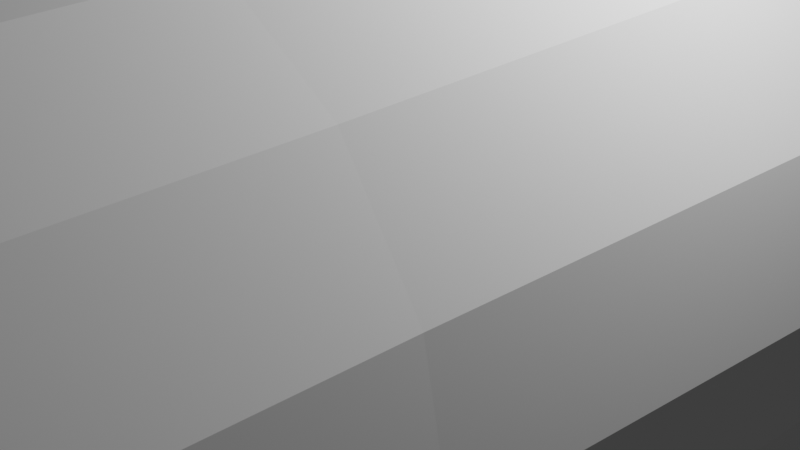 # Source: Ship_Placeholder.blend  (saved by Blender 3.6.11; exported with 4.5.12 LTS)
import bpy
from mathutils import Matrix  # noqa: F401  (used for matrix-valued properties, if any)

bpy.ops.wm.read_factory_settings(use_empty=True)
scene = bpy.context.scene
scene.name = 'Scene'

# ---- collections
col_collection = bpy.data.collections.new('Collection'); scene.collection.children.link(col_collection)

# ---- world
world_world = bpy.data.worlds.new('World'); scene.world = world_world
world_world.use_nodes = True; world_world.node_tree.nodes.clear()
_N = world_world.node_tree.nodes; _L = world_world.node_tree.links
n0 = _N.new('ShaderNodeOutputWorld'); n0.name = 'World Output'; n0.location = (300, 300)
n1 = _N.new('ShaderNodeBackground'); n1.name = 'Background'; n1.location = (10, 300)
n1.inputs[0].default_value = (0.05088, 0.05088, 0.05088, 1.0)
_L.new(n1.outputs[0], n0.inputs[0])
n0.is_active_output = True
world_world.color = (0.05088, 0.05088, 0.05088)
world_world.use_sun_shadow = False
world_world.sun_shadow_jitter_overblur = 0.0

# ---- cameras
cam_camera = bpy.data.cameras.new('Camera')
cam_camera.clip_end = 100.0
cam_camera.ortho_scale = 7.314

# ---- lights
light_light = bpy.data.lights.new('Light', 'POINT')
light_light.transmission_factor = 0.0
light_light.energy = 1000.0
light_light.shadow_soft_size = 0.1
light_light.shadow_maximum_resolution = 0.006
light_light.use_absolute_resolution = True

# ---- meshes
me_cylinder = bpy.data.meshes.new('Cylinder')
me_cylinder.from_pydata([(3.022e-09, 20.0, 3.321), (1.001e-08, -20.0, 1.6), (1.271, 20.0, 3.068), (0.6123, -20.0, 1.478), (2.348, 20.0, 2.348), (1.131, -20.0, 1.131), (3.068, 20.0, 1.271), (1.478, -20.0, 0.6123), (3.321, 20.0, 7.648e-08), (1.6, -20.0, -6.301e-08), (3.068, 20.0, -1.271), (1.478, -20.0, -0.6123), (2.348, 20.0, -2.348), (1.131, -20.0, -1.131), (1.271, 20.0, -3.068), (0.6123, -20.0, -1.478), (3.022e-09, 20.0, -3.321), (1.001e-08, -20.0, -1.6), (-1.271, 20.0, -3.068), (-0.6123, -20.0, -1.478), (-2.348, 20.0, -2.348), (-1.131, -20.0, -1.131), (-3.068, 20.0, -1.271), (-1.478, -20.0, -0.6123), (-3.321, 20.0, 7.648e-08), (-1.6, -20.0, -6.301e-08), (-3.068, 20.0, 1.271), (-1.478, -20.0, 0.6123), (-2.348, 20.0, 2.348), (-1.131, -20.0, 1.131), (-1.271, 20.0, 3.068), (-0.6123, -20.0, 1.478), (4.0, 6.0, 0.0), (13.0, 6.0, 0.0), (4.0, 14.0, 0.0), (13.0, 14.0, 0.0), (-4.0, 6.0, 0.0), (-13.0, 6.0, 0.0), (-4.0, 14.0, 0.0), (-13.0, 14.0, 0.0), (3.02e-07, 6.0, -4.0), (9.815e-07, 6.0, -13.0), (3.02e-07, 14.0, -4.0), (9.815e-07, 14.0, -13.0), (-3.02e-07, 6.0, 4.0), (-9.815e-07, 6.0, 13.0), (-3.02e-07, 14.0, 4.0), (-9.815e-07, 14.0, 13.0), (7.451e-09, 14.29, 4.0), (7.451e-09, 8.571, 4.0), (7.451e-09, 2.857, 4.0), (7.11e-09, -2.857, 3.52), (5.109e-09, -8.571, 3.2), (1.107e-09, -14.29, 2.56), (0.9797, -14.29, 2.365), (1.225, -8.571, 2.956), (1.347, -2.857, 3.252), (1.531, 2.857, 3.696), (1.531, 8.571, 3.696), (1.531, 14.29, 3.696), (1.81, -14.29, 1.81), (2.263, -8.571, 2.263), (2.489, -2.857, 2.489), (2.828, 2.857, 2.828), (2.828, 8.571, 2.828), (2.828, 14.29, 2.828), (2.365, -14.29, 0.9797), (2.956, -8.571, 1.225), (3.252, -2.857, 1.347), (3.696, 2.857, 1.531), (3.696, 8.571, 1.531), (3.696, 14.29, 1.531), (2.56, -14.29, -1.439e-08), (3.2, -8.571, 8.089e-09), (3.52, -2.857, 1.784e-08), (4.0, 2.857, 3.725e-08), (4.0, 8.571, 3.725e-08), (4.0, 14.29, 3.725e-08), (2.365, -14.29, -0.9797), (2.956, -8.571, -1.225), (3.252, -2.857, -1.347), (3.696, 2.857, -1.531), (3.696, 8.571, -1.531), (3.696, 14.29, -1.531), (1.81, -14.29, -1.81), (2.263, -8.571, -2.263), (2.489, -2.857, -2.489), (2.828, 2.857, -2.828), (2.828, 8.571, -2.828), (2.828, 14.29, -2.828), (0.9797, -14.29, -2.365), (1.225, -8.571, -2.956), (1.347, -2.857, -3.252), (1.531, 2.857, -3.696), (1.531, 8.571, -3.696), (1.531, 14.29, -3.696), (1.107e-09, -14.29, -2.56), (5.109e-09, -8.571, -3.2), (7.11e-09, -2.857, -3.52), (7.451e-09, 2.857, -4.0), (7.451e-09, 8.571, -4.0), (7.451e-09, 14.29, -4.0), (-0.9797, -14.29, -2.365), (-1.225, -8.571, -2.956), (-1.347, -2.857, -3.252), (-1.531, 2.857, -3.696), (-1.531, 8.571, -3.696), (-1.531, 14.29, -3.696), (-1.81, -14.29, -1.81), (-2.263, -8.571, -2.263), (-2.489, -2.857, -2.489), (-2.828, 2.857, -2.828), (-2.828, 8.571, -2.828), (-2.828, 14.29, -2.828), (-2.365, -14.29, -0.9797), (-2.956, -8.571, -1.225), (-3.252, -2.857, -1.347), (-3.696, 2.857, -1.531), (-3.696, 8.571, -1.531), (-3.696, 14.29, -1.531), (-2.56, -14.29, -1.439e-08), (-3.2, -8.571, 8.089e-09), (-3.52, -2.857, 1.784e-08), (-4.0, 2.857, 3.725e-08), (-4.0, 8.571, 3.725e-08), (-4.0, 14.29, 3.725e-08), (-2.365, -14.29, 0.9797), (-2.956, -8.571, 1.225), (-3.252, -2.857, 1.347), (-3.696, 2.857, 1.531), (-3.696, 8.571, 1.531), (-3.696, 14.29, 1.531), (-1.81, -14.29, 1.81), (-2.263, -8.571, 2.263), (-2.489, -2.857, 2.489), (-2.828, 2.857, 2.828), (-2.828, 8.571, 2.828), (-2.828, 14.29, 2.828), (-0.9797, -14.29, 2.365), (-1.225, -8.571, 2.956), (-1.347, -2.857, 3.252), (-1.531, 2.857, 3.696), (-1.531, 8.571, 3.696), (-1.531, 14.29, 3.696), (0.8389, -20.0, 0.8), (0.9184, -20.0, -3.07e-07), (0.8389, -20.0, -0.8), (0.0, -20.0, 0.8659), (5.96e-08, -20.0, -1.49e-07), (2.98e-08, -20.0, -0.8659), (-0.8389, -20.0, 0.8), (-0.9184, -20.0, -2.546e-07), (-0.8389, -20.0, -0.8), (1.853, 20.08, -1.811), (2.57, 20.08, 1.781e-07), (1.853, 20.08, 1.811), (7.828e-08, 20.08, -2.508), (8.508e-09, 20.08, 2.508), (-1.853, 20.08, -1.811), (-2.57, 20.08, 3.16e-07), (-1.853, 20.08, 1.811), (1.431, 20.14, -1.377), (1.725, 20.15, 1.964e-07), (1.431, 20.14, 1.377), (-4.41e-08, 20.15, -1.652), (-3.801e-08, 20.19, 5.918e-08), (-2.558e-08, 20.15, 1.652), (-1.431, 20.14, -1.377), (-1.725, 20.15, 2.554e-07), (-1.431, 20.14, 1.377), (-0.8425, 20.19, 1.572e-07), (-1.072, 20.08, 2.423), (-1.072, 20.08, -2.423), (-0.8037, 20.15, -1.578), (-0.8037, 20.15, 1.578), (-3.215e-08, 20.19, 0.7979), (-2.482, 20.08, 1.046), (2.482, 20.08, 1.046), (1.646, 20.15, 0.7715), (-1.646, 20.15, 0.7715), (-0.7976, 20.18, 0.7579), (0.8037, 20.15, 1.578), (0.7976, 20.18, 0.7579), (0.8425, 20.19, 1.221e-07), (1.072, 20.08, 2.423), (0.8037, 20.15, -1.578), (1.072, 20.08, -2.423), (-0.7976, 20.18, -0.7579), (1.646, 20.15, -0.7715), (-1.646, 20.15, -0.7715), (2.482, 20.08, -1.046), (0.7976, 20.18, -0.7579), (-2.482, 20.08, -1.046), (-4.332e-08, 20.19, -0.7979), (1.299, 21.93, -2.1), (0.783, 20.03, -2.1), (1.2, 21.93, -2.597), (0.7234, 20.03, -2.4), (0.9185, 21.93, -3.019), (0.5537, 20.03, -2.654), (0.4971, 21.93, -3.3), (0.2996, 20.03, -2.823), (2.105e-07, 21.93, -3.399), (1.7e-07, 20.03, -2.883), (-0.4971, 21.93, -3.3), (-0.2996, 20.03, -2.823), (-0.9185, 21.93, -3.019), (-0.5537, 20.03, -2.654), (-1.2, 21.93, -2.597), (-0.7234, 20.03, -2.4), (-1.299, 21.93, -2.1), (-0.783, 20.03, -2.1), (-1.2, 21.93, -1.603), (-0.7234, 20.03, -1.8), (-0.9185, 21.93, -1.181), (-0.5537, 20.03, -1.546), (-0.4971, 21.93, -0.8999), (-0.2996, 20.03, -1.377), (1.439e-08, 21.93, -0.801), (5.18e-08, 20.03, -1.317), (0.4971, 21.93, -0.8999), (0.2996, 20.03, -1.377), (0.9185, 21.93, -1.181), (0.5537, 20.03, -1.546), (1.2, 21.93, -1.603), (0.7234, 20.03, -1.8), (1.35, 21.93, -2.1), (1.247, 21.93, -2.617), (0.9546, 21.93, -3.055), (0.5166, 21.93, -3.347), (2.128e-07, 21.93, -3.45), (-0.5166, 21.93, -3.347), (-0.9546, 21.93, -3.055), (-1.247, 21.93, -2.617), (-1.35, 21.93, -2.1), (-1.247, 21.93, -1.583), (-0.9546, 21.93, -1.145), (-0.5166, 21.93, -0.8528), (8.99e-09, 21.93, -0.75), (0.5166, 21.93, -0.8528), (0.9546, 21.93, -1.145), (1.247, 21.93, -1.583), (0.8674, 20.43, -2.1), (0.8014, 20.43, -2.432), (0.6133, 20.43, -2.713), (0.3319, 20.43, -2.901), (2.106e-07, 20.43, -2.967), (-0.3319, 20.43, -2.901), (-0.6133, 20.43, -2.713), (-0.8014, 20.43, -2.432), (-0.8674, 20.43, -2.1), (-0.8014, 20.43, -1.768), (-0.6133, 20.43, -1.487), (-0.3319, 20.43, -1.299), (7.962e-08, 20.43, -1.233), (0.3319, 20.43, -1.299), (0.6133, 20.43, -1.487), (0.8014, 20.43, -1.768), (1.299, 21.93, 2.1), (0.783, 20.03, 2.1), (1.2, 21.93, 2.597), (0.7234, 20.03, 2.4), (0.9185, 21.93, 3.019), (0.5537, 20.03, 2.654), (0.4971, 21.93, 3.3), (0.2996, 20.03, 2.823), (-3.027e-07, 21.93, 3.399), (-2.653e-07, 20.03, 2.883), (-0.4971, 21.93, 3.3), (-0.2996, 20.03, 2.823), (-0.9185, 21.93, 3.019), (-0.5537, 20.03, 2.654), (-1.2, 21.93, 2.597), (-0.7234, 20.03, 2.4), (-1.299, 21.93, 2.1), (-0.783, 20.03, 2.1), (-1.2, 21.93, 1.603), (-0.7234, 20.03, 1.8), (-0.9185, 21.93, 1.181), (-0.5537, 20.03, 1.546), (-0.4971, 21.93, 0.8999), (-0.2996, 20.03, 1.377), (-1.066e-07, 21.93, 0.801), (-1.471e-07, 20.03, 1.317), (0.4971, 21.93, 0.8999), (0.2996, 20.03, 1.377), (0.9185, 21.93, 1.181), (0.5537, 20.03, 1.546), (1.2, 21.93, 1.603), (0.7234, 20.03, 1.8), (1.35, 21.93, 2.1), (1.247, 21.93, 2.617), (0.9546, 21.93, 3.055), (0.5166, 21.93, 3.347), (-3.081e-07, 21.93, 3.45), (-0.5166, 21.93, 3.347), (-0.9546, 21.93, 3.055), (-1.247, 21.93, 2.617), (-1.35, 21.93, 2.1), (-1.247, 21.93, 1.583), (-0.9546, 21.93, 1.145), (-0.5166, 21.93, 0.8528), (-1.043e-07, 21.93, 0.75), (0.5166, 21.93, 0.8528), (0.9546, 21.93, 1.145), (1.247, 21.93, 1.583), (0.8674, 20.43, 2.1), (0.8014, 20.43, 2.432), (0.6133, 20.43, 2.713), (0.3319, 20.43, 2.901), (-2.375e-07, 20.43, 2.967), (-0.3319, 20.43, 2.901), (-0.6133, 20.43, 2.713), (-0.8014, 20.43, 2.432), (-0.8674, 20.43, 2.1), (-0.8014, 20.43, 1.768), (-0.6133, 20.43, 1.487), (-0.3319, 20.43, 1.299), (-1.065e-07, 20.43, 1.233), (0.3319, 20.43, 1.299), (0.6133, 20.43, 1.487), (0.8014, 20.43, 1.768), (2.1, 21.93, 1.299), (2.1, 20.03, 0.783), (2.597, 21.93, 1.2), (2.4, 20.03, 0.7234), (3.019, 21.93, 0.9185), (2.654, 20.03, 0.5537), (3.3, 21.93, 0.4971), (2.823, 20.03, 0.2996), (3.399, 21.93, -9.875e-09), (2.883, 20.03, -1.142e-08), (3.3, 21.93, -0.4971), (2.823, 20.03, -0.2996), (3.019, 21.93, -0.9185), (2.654, 20.03, -0.5537), (2.597, 21.93, -1.2), (2.4, 20.03, -0.7234), (2.1, 21.93, -1.299), (2.1, 20.03, -0.783), (1.603, 21.93, -1.2), (1.8, 20.03, -0.7234), (1.181, 21.93, -0.9185), (1.546, 20.03, -0.5537), (0.8999, 21.93, -0.4971), (1.377, 20.03, -0.2996), (0.801, 21.93, -9.875e-09), (1.317, 20.03, -1.142e-08), (0.8999, 21.93, 0.4971), (1.377, 20.03, 0.2996), (1.181, 21.93, 0.9185), (1.546, 20.03, 0.5537), (1.603, 21.93, 1.2), (1.8, 20.03, 0.7234), (2.1, 21.93, 1.35), (2.617, 21.93, 1.247), (3.055, 21.93, 0.9546), (3.347, 21.93, 0.5166), (3.45, 21.93, -1.142e-08), (3.347, 21.93, -0.5166), (3.055, 21.93, -0.9546), (2.617, 21.93, -1.247), (2.1, 21.93, -1.35), (1.583, 21.93, -1.247), (1.145, 21.93, -0.9546), (0.8528, 21.93, -0.5166), (0.75, 21.93, -1.142e-08), (0.8528, 21.93, 0.5166), (1.145, 21.93, 0.9546), (1.583, 21.93, 1.247), (2.1, 20.43, 0.8674), (2.432, 20.43, 0.8014), (2.713, 20.43, 0.6133), (2.901, 20.43, 0.3319), (2.967, 20.43, 1.569e-08), (2.901, 20.43, -0.3319), (2.713, 20.43, -0.6133), (2.432, 20.43, -0.8014), (2.1, 20.43, -0.8674), (1.768, 20.43, -0.8014), (1.487, 20.43, -0.6133), (1.299, 20.43, -0.3319), (1.233, 20.43, 1.569e-08), (1.299, 20.43, 0.3319), (1.487, 20.43, 0.6133), (1.768, 20.43, 0.8014), (-2.1, 21.93, 1.299), (-2.1, 20.03, 0.783), (-2.597, 21.93, 1.2), (-2.4, 20.03, 0.7234), (-3.019, 21.93, 0.9185), (-2.654, 20.03, 0.5537), (-3.3, 21.93, 0.4971), (-2.823, 20.03, 0.2996), (-3.399, 21.93, -9.875e-09), (-2.883, 20.03, -1.142e-08), (-3.3, 21.93, -0.4971), (-2.823, 20.03, -0.2996), (-3.019, 21.93, -0.9185), (-2.654, 20.03, -0.5537), (-2.597, 21.93, -1.2), (-2.4, 20.03, -0.7234), (-2.1, 21.93, -1.299), (-2.1, 20.03, -0.783), (-1.603, 21.93, -1.2), (-1.8, 20.03, -0.7234), (-1.181, 21.93, -0.9185), (-1.546, 20.03, -0.5537), (-0.8999, 21.93, -0.4971), (-1.377, 20.03, -0.2996), (-0.801, 21.93, -9.875e-09), (-1.317, 20.03, -1.142e-08), (-0.8999, 21.93, 0.4971), (-1.377, 20.03, 0.2996), (-1.181, 21.93, 0.9185), (-1.546, 20.03, 0.5537), (-1.603, 21.93, 1.2), (-1.8, 20.03, 0.7234), (-2.1, 21.93, 1.35), (-2.617, 21.93, 1.247), (-3.055, 21.93, 0.9546), (-3.347, 21.93, 0.5166), (-3.45, 21.93, -1.142e-08), (-3.347, 21.93, -0.5166), (-3.055, 21.93, -0.9546), (-2.617, 21.93, -1.247), (-2.1, 21.93, -1.35), (-1.583, 21.93, -1.247), (-1.145, 21.93, -0.9546), (-0.8528, 21.93, -0.5166), (-0.75, 21.93, -1.142e-08), (-0.8528, 21.93, 0.5166), (-1.145, 21.93, 0.9546), (-1.583, 21.93, 1.247), (-2.1, 20.43, 0.8674), (-2.432, 20.43, 0.8014), (-2.713, 20.43, 0.6133), (-2.901, 20.43, 0.3319), (-2.967, 20.43, 1.569e-08), (-2.901, 20.43, -0.3319), (-2.713, 20.43, -0.6133), (-2.432, 20.43, -0.8014), (-2.1, 20.43, -0.8674), (-1.768, 20.43, -0.8014), (-1.487, 20.43, -0.6133), (-1.299, 20.43, -0.3319), (-1.233, 20.43, 1.569e-08), (-1.299, 20.43, 0.3319), (-1.487, 20.43, 0.6133), (-1.768, 20.43, 0.8014), (-2.555, 20.43, -0.4337), (-2.598, 20.43, -1.351e-08), (-2.555, 20.42, 0.4337), (-2.1, 20.43, -0.4694), (-2.1, 20.43, -1.49e-08), (-2.1, 20.42, 0.4694), (-1.645, 20.43, -0.4337), (-1.602, 20.43, 1.971e-08), (-1.645, 20.43, 0.4337), (2.555, 20.43, -0.4337), (2.598, 20.43, -1.351e-08), (2.555, 20.42, 0.4337), (2.1, 20.43, -0.4694), (2.1, 20.43, -1.49e-08), (2.1, 20.42, 0.4694), (1.645, 20.43, -0.4337), (1.602, 20.43, 1.971e-08), (1.645, 20.43, 0.4337), (-0.4337, 20.43, -2.555), (3.731e-07, 20.42, -2.598), (0.4337, 20.43, -2.555), (-0.4694, 20.43, -2.1), (2.98e-07, 20.42, -2.1), (0.4694, 20.43, -2.1), (-0.4337, 20.43, -1.645), (2.6e-07, 20.43, -1.602), (0.4337, 20.43, -1.645), (-0.4337, 20.43, 2.555), (-1.188e-07, 20.43, 2.598), (0.4337, 20.43, 2.555), (-0.4694, 20.43, 2.1), (-1.341e-07, 20.43, 2.1), (0.4694, 20.43, 2.1), (-0.4337, 20.43, 1.645), (2.07e-08, 20.43, 1.602), (0.4337, 20.43, 1.645)], [], [(53, 1, 3, 54), (54, 3, 5, 60), (60, 5, 7, 66), (66, 7, 9, 72), (72, 9, 11, 78), (78, 11, 13, 84), (84, 13, 15, 90), (90, 15, 17, 96), (96, 17, 19, 102), (102, 19, 21, 108), (108, 21, 23, 114), (114, 23, 25, 120), (120, 25, 27, 126), (126, 27, 29, 132), (5, 3, 144, 7), (132, 29, 31, 138), (138, 31, 1, 53), (32, 33, 35, 34), (36, 38, 39, 37), (40, 41, 43, 42), (44, 46, 47, 45), (30, 143, 48, 0), (143, 142, 49, 48), (142, 141, 50, 49), (141, 140, 51, 50), (140, 139, 52, 51), (139, 138, 53, 52), (28, 137, 143, 30), (137, 136, 142, 143), (136, 135, 141, 142), (135, 134, 140, 141), (134, 133, 139, 140), (133, 132, 138, 139), (26, 131, 137, 28), (131, 130, 136, 137), (130, 129, 135, 136), (129, 128, 134, 135), (128, 127, 133, 134), (127, 126, 132, 133), (24, 125, 131, 26), (125, 124, 130, 131), (124, 123, 129, 130), (123, 122, 128, 129), (122, 121, 127, 128), (121, 120, 126, 127), (22, 119, 125, 24), (119, 118, 124, 125), (118, 117, 123, 124), (117, 116, 122, 123), (116, 115, 121, 122), (115, 114, 120, 121), (20, 113, 119, 22), (113, 112, 118, 119), (112, 111, 117, 118), (111, 110, 116, 117), (110, 109, 115, 116), (109, 108, 114, 115), (18, 107, 113, 20), (107, 106, 112, 113), (106, 105, 111, 112), (105, 104, 110, 111), (104, 103, 109, 110), (103, 102, 108, 109), (16, 101, 107, 18), (101, 100, 106, 107), (100, 99, 105, 106), (99, 98, 104, 105), (98, 97, 103, 104), (97, 96, 102, 103), (14, 95, 101, 16), (95, 94, 100, 101), (94, 93, 99, 100), (93, 92, 98, 99), (92, 91, 97, 98), (91, 90, 96, 97), (12, 89, 95, 14), (89, 88, 94, 95), (88, 87, 93, 94), (87, 86, 92, 93), (86, 85, 91, 92), (85, 84, 90, 91), (10, 83, 89, 12), (83, 82, 88, 89), (82, 81, 87, 88), (81, 80, 86, 87), (80, 79, 85, 86), (79, 78, 84, 85), (8, 77, 83, 10), (77, 76, 82, 83), (76, 75, 81, 82), (75, 74, 80, 81), (74, 73, 79, 80), (73, 72, 78, 79), (6, 71, 77, 8), (71, 70, 76, 77), (70, 69, 75, 76), (69, 68, 74, 75), (68, 67, 73, 74), (67, 66, 72, 73), (4, 65, 71, 6), (65, 64, 70, 71), (64, 63, 69, 70), (63, 62, 68, 69), (62, 61, 67, 68), (61, 60, 66, 67), (2, 59, 65, 4), (59, 58, 64, 65), (58, 57, 63, 64), (57, 56, 62, 63), (56, 55, 61, 62), (55, 54, 60, 61), (0, 48, 59, 2), (48, 49, 58, 59), (49, 50, 57, 58), (50, 51, 56, 57), (51, 52, 55, 56), (52, 53, 54, 55), (3, 1, 147, 144), (1, 31, 150, 147), (31, 29, 27, 150), (7, 144, 145, 9), (144, 147, 148, 145), (147, 150, 151, 148), (150, 27, 25, 151), (9, 145, 146, 11), (145, 148, 149, 146), (148, 151, 152, 149), (151, 25, 23, 152), (11, 146, 15, 13), (146, 149, 17, 15), (149, 152, 19, 17), (152, 23, 21, 19), (12, 153, 190, 10), (16, 18, 172, 156), (158, 20, 22, 192), (156, 172, 173, 164), (154, 190, 188, 162), (26, 28, 160, 176), (172, 18, 20, 158), (159, 176, 179, 168), (158, 192, 189, 167), (4, 6, 177, 155), (28, 30, 171, 160), (157, 171, 30, 0), (161, 185, 191, 188), (164, 173, 187, 193), (162, 183, 182, 178), (165, 170, 180, 175), (155, 177, 178, 163), (153, 186, 185, 161), (160, 171, 174, 169), (157, 184, 181, 166), (14, 16, 156, 186), (174, 171, 157, 166), (174, 180, 179, 169), (173, 172, 158, 167), (170, 187, 189, 168), (2, 4, 155, 184), (179, 180, 170, 168), (178, 177, 154, 162), (177, 6, 8, 154), (179, 176, 160, 169), (178, 182, 181, 163), (175, 180, 174, 166), (176, 159, 24, 26), (186, 153, 12, 14), (185, 186, 156, 164), (181, 182, 175, 166), (182, 183, 165, 175), (184, 157, 0, 2), (183, 191, 193, 165), (181, 184, 155, 163), (193, 187, 170, 165), (10, 190, 154, 8), (189, 187, 173, 167), (188, 190, 153, 161), (189, 192, 159, 168), (193, 191, 185, 164), (188, 191, 183, 162), (192, 22, 24, 159), (226, 195, 197, 227), (227, 197, 199, 228), (228, 199, 201, 229), (229, 201, 203, 230), (230, 203, 205, 231), (231, 205, 207, 232), (232, 207, 209, 233), (233, 209, 211, 234), (234, 211, 213, 235), (235, 213, 215, 236), (236, 215, 217, 237), (237, 217, 219, 238), (238, 219, 221, 239), (239, 221, 223, 240), (240, 223, 225, 241), (241, 225, 195, 226), (202, 204, 247, 246), (196, 194, 226, 227), (198, 196, 227, 228), (200, 198, 228, 229), (202, 200, 229, 230), (204, 202, 230, 231), (206, 204, 231, 232), (208, 206, 232, 233), (210, 208, 233, 234), (212, 210, 234, 235), (214, 212, 235, 236), (216, 214, 236, 237), (218, 216, 237, 238), (220, 218, 238, 239), (222, 220, 239, 240), (224, 222, 240, 241), (194, 224, 241, 226), (218, 220, 255, 254), (204, 206, 248, 247), (220, 222, 256, 255), (206, 208, 249, 248), (222, 224, 257, 256), (208, 210, 250, 249), (194, 196, 243, 242), (224, 194, 242, 257), (210, 212, 251, 250), (196, 198, 244, 243), (212, 214, 252, 251), (198, 200, 245, 244), (214, 216, 253, 252), (200, 202, 246, 245), (216, 218, 254, 253), (290, 291, 261, 259), (291, 292, 263, 261), (292, 293, 265, 263), (293, 294, 267, 265), (294, 295, 269, 267), (295, 296, 271, 269), (296, 297, 273, 271), (297, 298, 275, 273), (298, 299, 277, 275), (299, 300, 279, 277), (300, 301, 281, 279), (301, 302, 283, 281), (302, 303, 285, 283), (303, 304, 287, 285), (304, 305, 289, 287), (305, 290, 259, 289), (266, 310, 311, 268), (260, 291, 290, 258), (262, 292, 291, 260), (264, 293, 292, 262), (266, 294, 293, 264), (268, 295, 294, 266), (270, 296, 295, 268), (272, 297, 296, 270), (274, 298, 297, 272), (276, 299, 298, 274), (278, 300, 299, 276), (280, 301, 300, 278), (282, 302, 301, 280), (284, 303, 302, 282), (286, 304, 303, 284), (288, 305, 304, 286), (258, 290, 305, 288), (282, 318, 319, 284), (268, 311, 312, 270), (284, 319, 320, 286), (270, 312, 313, 272), (286, 320, 321, 288), (272, 313, 314, 274), (258, 306, 307, 260), (288, 321, 306, 258), (274, 314, 315, 276), (260, 307, 308, 262), (276, 315, 316, 278), (262, 308, 309, 264), (278, 316, 317, 280), (264, 309, 310, 266), (280, 317, 318, 282), (354, 323, 325, 355), (355, 325, 327, 356), (356, 327, 329, 357), (357, 329, 331, 358), (358, 331, 333, 359), (359, 333, 335, 360), (360, 335, 337, 361), (361, 337, 339, 362), (362, 339, 341, 363), (363, 341, 343, 364), (364, 343, 345, 365), (365, 345, 347, 366), (366, 347, 349, 367), (367, 349, 351, 368), (368, 351, 353, 369), (369, 353, 323, 354), (346, 348, 383, 382), (324, 322, 354, 355), (326, 324, 355, 356), (328, 326, 356, 357), (330, 328, 357, 358), (332, 330, 358, 359), (334, 332, 359, 360), (336, 334, 360, 361), (338, 336, 361, 362), (340, 338, 362, 363), (342, 340, 363, 364), (344, 342, 364, 365), (346, 344, 365, 366), (348, 346, 366, 367), (350, 348, 367, 368), (352, 350, 368, 369), (322, 352, 369, 354), (332, 334, 376, 375), (348, 350, 384, 383), (334, 336, 377, 376), (350, 352, 385, 384), (336, 338, 378, 377), (322, 324, 371, 370), (352, 322, 370, 385), (338, 340, 379, 378), (324, 326, 372, 371), (340, 342, 380, 379), (326, 328, 373, 372), (342, 344, 381, 380), (328, 330, 374, 373), (344, 346, 382, 381), (330, 332, 375, 374), (418, 419, 389, 387), (419, 420, 391, 389), (420, 421, 393, 391), (421, 422, 395, 393), (422, 423, 397, 395), (423, 424, 399, 397), (424, 425, 401, 399), (425, 426, 403, 401), (426, 427, 405, 403), (427, 428, 407, 405), (428, 429, 409, 407), (429, 430, 411, 409), (430, 431, 413, 411), (431, 432, 415, 413), (432, 433, 417, 415), (433, 418, 387, 417), (410, 446, 447, 412), (388, 419, 418, 386), (390, 420, 419, 388), (392, 421, 420, 390), (394, 422, 421, 392), (396, 423, 422, 394), (398, 424, 423, 396), (400, 425, 424, 398), (402, 426, 425, 400), (404, 427, 426, 402), (406, 428, 427, 404), (408, 429, 428, 406), (410, 430, 429, 408), (412, 431, 430, 410), (414, 432, 431, 412), (416, 433, 432, 414), (386, 418, 433, 416), (396, 439, 440, 398), (412, 447, 448, 414), (398, 440, 441, 400), (414, 448, 449, 416), (400, 441, 442, 402), (386, 434, 435, 388), (416, 449, 434, 386), (402, 442, 443, 404), (388, 435, 436, 390), (404, 443, 444, 406), (390, 436, 437, 392), (406, 444, 445, 408), (392, 437, 438, 394), (408, 445, 446, 410), (394, 438, 439, 396), (439, 450, 441, 440), (450, 453, 442, 441), (453, 456, 443, 442), (456, 445, 444, 443), (438, 451, 450, 439), (451, 454, 453, 450), (454, 457, 456, 453), (457, 446, 445, 456), (437, 452, 451, 438), (452, 455, 454, 451), (455, 458, 457, 454), (458, 447, 446, 457), (436, 435, 452, 437), (435, 434, 455, 452), (434, 449, 458, 455), (449, 448, 447, 458), (376, 377, 459, 375), (377, 378, 462, 459), (378, 379, 465, 462), (379, 380, 381, 465), (375, 459, 460, 374), (459, 462, 463, 460), (462, 465, 466, 463), (465, 381, 382, 466), (374, 460, 461, 373), (460, 463, 464, 461), (463, 466, 467, 464), (466, 382, 383, 467), (373, 461, 371, 372), (461, 464, 370, 371), (464, 467, 385, 370), (467, 383, 384, 385), (248, 249, 468, 247), (249, 250, 471, 468), (250, 251, 474, 471), (251, 252, 253, 474), (247, 468, 469, 246), (468, 471, 472, 469), (471, 474, 475, 472), (474, 253, 254, 475), (246, 469, 470, 245), (469, 472, 473, 470), (472, 475, 476, 473), (475, 254, 255, 476), (245, 470, 243, 244), (470, 473, 242, 243), (473, 476, 257, 242), (476, 255, 256, 257), (311, 477, 313, 312), (477, 480, 314, 313), (480, 483, 315, 314), (483, 317, 316, 315), (310, 478, 477, 311), (478, 481, 480, 477), (481, 484, 483, 480), (484, 318, 317, 483), (309, 479, 478, 310), (479, 482, 481, 478), (482, 485, 484, 481), (485, 319, 318, 484), (308, 307, 479, 309), (307, 306, 482, 479), (306, 321, 485, 482), (321, 320, 319, 485)])
_uv = me_cylinder.uv_layers.new(name='UVMap')
_uv.uv.foreach_set('vector', [1.0, 0.9286, 1.0, 1.0, 0.9375, 1.0, 0.9375, 0.9286, 0.9375, 0.9286, 0.9375, 1.0, 0.875, 1.0, 0.875, 0.9286, 0.875, 0.9286, 0.875, 1.0, 0.8125, 1.0, 0.8125, 0.9286, 0.8125, 0.9286, 0.8125, 1.0, 0.75, 1.0, 0.75, 0.9286, 0.75, 0.9286, 0.75, 1.0, 0.6875, 1.0, 0.6875, 0.9286, 0.6875, 0.9286, 0.6875, 1.0, 0.625, 1.0, 0.625, 0.9286, 0.625, 0.9286, 0.625, 1.0, 0.5625, 1.0, 0.5625, 0.9286, 0.5625, 0.9286, 0.5625, 1.0, 0.5, 1.0, 0.5, 0.9286, 0.5, 0.9286, 0.5, 1.0, 0.4375, 1.0, 0.4375, 0.9286, 0.4375, 0.9286, 0.4375, 1.0, 0.375, 1.0, 0.375, 0.9286, 0.375, 0.9286, 0.375, 1.0, 0.3125, 1.0, 0.3125, 0.9286, 0.3125, 0.9286, 0.3125, 1.0, 0.25, 1.0, 0.25, 0.9286, 0.25, 0.9286, 0.25, 1.0, 0.1875, 1.0, 0.1875, 0.9286, 0.1875, 0.9286, 0.1875, 1.0, 0.125, 1.0, 0.125, 0.9286, 0.875, 1.0, 0.9375, 1.0, 0.75, 1.0, 0.8125, 1.0, 0.125, 0.9286, 0.125, 1.0, 0.0625, 1.0, 0.0625, 0.9286, 0.0625, 0.9286, 0.0625, 1.0, 0.0, 1.0, 0.0, 0.9286, 0.0, 0.0, 1.0, 0.0, 1.0, 1.0, 0.0, 1.0, 0.0, 0.0, 0.0, 1.0, 1.0, 1.0, 1.0, 0.0, 0.0, 0.0, 1.0, 0.0, 1.0, 1.0, 0.0, 1.0, 0.0, 0.0, 0.0, 1.0, 1.0, 1.0, 1.0, 0.0, 0.0625, 0.5, 0.0625, 0.5714, 0.0, 0.5714, 0.0, 0.5, 0.0625, 0.5714, 0.0625, 0.6429, 0.0, 0.6429, 0.0, 0.5714, 0.0625, 0.6429, 0.0625, 0.7143, 0.0, 0.7143, 0.0, 0.6429, 0.0625, 0.7143, 0.0625, 0.7857, 0.0, 0.7857, 0.0, 0.7143, 0.0625, 0.7857, 0.0625, 0.8571, 0.0, 0.8571, 0.0, 0.7857, 0.0625, 0.8571, 0.0625, 0.9286, 0.0, 0.9286, 0.0, 0.8571, 0.125, 0.5, 0.125, 0.5714, 0.0625, 0.5714, 0.0625, 0.5, 0.125, 0.5714, 0.125, 0.6429, 0.0625, 0.6429, 0.0625, 0.5714, 0.125, 0.6429, 0.125, 0.7143, 0.0625, 0.7143, 0.0625, 0.6429, 0.125, 0.7143, 0.125, 0.7857, 0.0625, 0.7857, 0.0625, 0.7143, 0.125, 0.7857, 0.125, 0.8571, 0.0625, 0.8571, 0.0625, 0.7857, 0.125, 0.8571, 0.125, 0.9286, 0.0625, 0.9286, 0.0625, 0.8571, 0.1875, 0.5, 0.1875, 0.5714, 0.125, 0.5714, 0.125, 0.5, 0.1875, 0.5714, 0.1875, 0.6429, 0.125, 0.6429, 0.125, 0.5714, 0.1875, 0.6429, 0.1875, 0.7143, 0.125, 0.7143, 0.125, 0.6429, 0.1875, 0.7143, 0.1875, 0.7857, 0.125, 0.7857, 0.125, 0.7143, 0.1875, 0.7857, 0.1875, 0.8571, 0.125, 0.8571, 0.125, 0.7857, 0.1875, 0.8571, 0.1875, 0.9286, 0.125, 0.9286, 0.125, 0.8571, 0.25, 0.5, 0.25, 0.5714, 0.1875, 0.5714, 0.1875, 0.5, 0.25, 0.5714, 0.25, 0.6429, 0.1875, 0.6429, 0.1875, 0.5714, 0.25, 0.6429, 0.25, 0.7143, 0.1875, 0.7143, 0.1875, 0.6429, 0.25, 0.7143, 0.25, 0.7857, 0.1875, 0.7857, 0.1875, 0.7143, 0.25, 0.7857, 0.25, 0.8571, 0.1875, 0.8571, 0.1875, 0.7857, 0.25, 0.8571, 0.25, 0.9286, 0.1875, 0.9286, 0.1875, 0.8571, 0.3125, 0.5, 0.3125, 0.5714, 0.25, 0.5714, 0.25, 0.5, 0.3125, 0.5714, 0.3125, 0.6429, 0.25, 0.6429, 0.25, 0.5714, 0.3125, 0.6429, 0.3125, 0.7143, 0.25, 0.7143, 0.25, 0.6429, 0.3125, 0.7143, 0.3125, 0.7857, 0.25, 0.7857, 0.25, 0.7143, 0.3125, 0.7857, 0.3125, 0.8571, 0.25, 0.8571, 0.25, 0.7857, 0.3125, 0.8571, 0.3125, 0.9286, 0.25, 0.9286, 0.25, 0.8571, 0.375, 0.5, 0.375, 0.5714, 0.3125, 0.5714, 0.3125, 0.5, 0.375, 0.5714, 0.375, 0.6429, 0.3125, 0.6429, 0.3125, 0.5714, 0.375, 0.6429, 0.375, 0.7143, 0.3125, 0.7143, 0.3125, 0.6429, 0.375, 0.7143, 0.375, 0.7857, 0.3125, 0.7857, 0.3125, 0.7143, 0.375, 0.7857, 0.375, 0.8571, 0.3125, 0.8571, 0.3125, 0.7857, 0.375, 0.8571, 0.375, 0.9286, 0.3125, 0.9286, 0.3125, 0.8571, 0.4375, 0.5, 0.4375, 0.5714, 0.375, 0.5714, 0.375, 0.5, 0.4375, 0.5714, 0.4375, 0.6429, 0.375, 0.6429, 0.375, 0.5714, 0.4375, 0.6429, 0.4375, 0.7143, 0.375, 0.7143, 0.375, 0.6429, 0.4375, 0.7143, 0.4375, 0.7857, 0.375, 0.7857, 0.375, 0.7143, 0.4375, 0.7857, 0.4375, 0.8571, 0.375, 0.8571, 0.375, 0.7857, 0.4375, 0.8571, 0.4375, 0.9286, 0.375, 0.9286, 0.375, 0.8571, 0.5, 0.5, 0.5, 0.5714, 0.4375, 0.5714, 0.4375, 0.5, 0.5, 0.5714, 0.5, 0.6429, 0.4375, 0.6429, 0.4375, 0.5714, 0.5, 0.6429, 0.5, 0.7143, 0.4375, 0.7143, 0.4375, 0.6429, 0.5, 0.7143, 0.5, 0.7857, 0.4375, 0.7857, 0.4375, 0.7143, 0.5, 0.7857, 0.5, 0.8571, 0.4375, 0.8571, 0.4375, 0.7857, 0.5, 0.8571, 0.5, 0.9286, 0.4375, 0.9286, 0.4375, 0.8571, 0.5625, 0.5, 0.5625, 0.5714, 0.5, 0.5714, 0.5, 0.5, 0.5625, 0.5714, 0.5625, 0.6429, 0.5, 0.6429, 0.5, 0.5714, 0.5625, 0.6429, 0.5625, 0.7143, 0.5, 0.7143, 0.5, 0.6429, 0.5625, 0.7143, 0.5625, 0.7857, 0.5, 0.7857, 0.5, 0.7143, 0.5625, 0.7857, 0.5625, 0.8571, 0.5, 0.8571, 0.5, 0.7857, 0.5625, 0.8571, 0.5625, 0.9286, 0.5, 0.9286, 0.5, 0.8571, 0.625, 0.5, 0.625, 0.5714, 0.5625, 0.5714, 0.5625, 0.5, 0.625, 0.5714, 0.625, 0.6429, 0.5625, 0.6429, 0.5625, 0.5714, 0.625, 0.6429, 0.625, 0.7143, 0.5625, 0.7143, 0.5625, 0.6429, 0.625, 0.7143, 0.625, 0.7857, 0.5625, 0.7857, 0.5625, 0.7143, 0.625, 0.7857, 0.625, 0.8571, 0.5625, 0.8571, 0.5625, 0.7857, 0.625, 0.8571, 0.625, 0.9286, 0.5625, 0.9286, 0.5625, 0.8571, 0.6875, 0.5, 0.6875, 0.5714, 0.625, 0.5714, 0.625, 0.5, 0.6875, 0.5714, 0.6875, 0.6429, 0.625, 0.6429, 0.625, 0.5714, 0.6875, 0.6429, 0.6875, 0.7143, 0.625, 0.7143, 0.625, 0.6429, 0.6875, 0.7143, 0.6875, 0.7857, 0.625, 0.7857, 0.625, 0.7143, 0.6875, 0.7857, 0.6875, 0.8571, 0.625, 0.8571, 0.625, 0.7857, 0.6875, 0.8571, 0.6875, 0.9286, 0.625, 0.9286, 0.625, 0.8571, 0.75, 0.5, 0.75, 0.5714, 0.6875, 0.5714, 0.6875, 0.5, 0.75, 0.5714, 0.75, 0.6429, 0.6875, 0.6429, 0.6875, 0.5714, 0.75, 0.6429, 0.75, 0.7143, 0.6875, 0.7143, 0.6875, 0.6429, 0.75, 0.7143, 0.75, 0.7857, 0.6875, 0.7857, 0.6875, 0.7143, 0.75, 0.7857, 0.75, 0.8571, 0.6875, 0.8571, 0.6875, 0.7857, 0.75, 0.8571, 0.75, 0.9286, 0.6875, 0.9286, 0.6875, 0.8571, 0.8125, 0.5, 0.8125, 0.5714, 0.75, 0.5714, 0.75, 0.5, 0.8125, 0.5714, 0.8125, 0.6429, 0.75, 0.6429, 0.75, 0.5714, 0.8125, 0.6429, 0.8125, 0.7143, 0.75, 0.7143, 0.75, 0.6429, 0.8125, 0.7143, 0.8125, 0.7857, 0.75, 0.7857, 0.75, 0.7143, 0.8125, 0.7857, 0.8125, 0.8571, 0.75, 0.8571, 0.75, 0.7857, 0.8125, 0.8571, 0.8125, 0.9286, 0.75, 0.9286, 0.75, 0.8571, 0.875, 0.5, 0.875, 0.5714, 0.8125, 0.5714, 0.8125, 0.5, 0.875, 0.5714, 0.875, 0.6429, 0.8125, 0.6429, 0.8125, 0.5714, 0.875, 0.6429, 0.875, 0.7143, 0.8125, 0.7143, 0.8125, 0.6429, 0.875, 0.7143, 0.875, 0.7857, 0.8125, 0.7857, 0.8125, 0.7143, 0.875, 0.7857, 0.875, 0.8571, 0.8125, 0.8571, 0.8125, 0.7857, 0.875, 0.8571, 0.875, 0.9286, 0.8125, 0.9286, 0.8125, 0.8571, 0.9375, 0.5, 0.9375, 0.5714, 0.875, 0.5714, 0.875, 0.5, 0.9375, 0.5714, 0.9375, 0.6429, 0.875, 0.6429, 0.875, 0.5714, 0.9375, 0.6429, 0.9375, 0.7143, 0.875, 0.7143, 0.875, 0.6429, 0.9375, 0.7143, 0.9375, 0.7857, 0.875, 0.7857, 0.875, 0.7143, 0.9375, 0.7857, 0.9375, 0.8571, 0.875, 0.8571, 0.875, 0.7857, 0.9375, 0.8571, 0.9375, 0.9286, 0.875, 0.9286, 0.875, 0.8571, 1.0, 0.5, 1.0, 0.5714, 0.9375, 0.5714, 0.9375, 0.5, 1.0, 0.5714, 1.0, 0.6429, 0.9375, 0.6429, 0.9375, 0.5714, 1.0, 0.6429, 1.0, 0.7143, 0.9375, 0.7143, 0.9375, 0.6429, 1.0, 0.7143, 1.0, 0.7857, 0.9375, 0.7857, 0.9375, 0.7143, 1.0, 0.7857, 1.0, 0.8571, 0.9375, 0.8571, 0.9375, 0.7857, 1.0, 0.8571, 1.0, 0.9286, 0.9375, 0.9286, 0.9375, 0.8571, 0.9375, 1.0, 1.0, 1.0, 0.7143, 1.0, 0.75, 1.0, 0.0, 1.0, 0.0625, 1.0, 0.25, 1.0, 0.2857, 1.0, 0.0625, 1.0, 0.125, 1.0, 0.1875, 1.0, 0.25, 1.0, 0.8125, 1.0, 0.75, 1.0, 0.6786, 1.0, 0.75, 1.0, 0.75, 1.0, 0.7143, 1.0, 0.625, 1.0, 0.6786, 1.0, 0.2857, 1.0, 0.25, 1.0, 0.3214, 1.0, 0.375, 1.0, 0.25, 1.0, 0.1875, 1.0, 0.25, 1.0, 0.3214, 1.0, 0.75, 1.0, 0.6786, 1.0, 0.625, 1.0, 0.6875, 1.0, 0.6786, 1.0, 0.625, 1.0, 0.5714, 1.0, 0.625, 1.0, 0.375, 1.0, 0.3214, 1.0, 0.375, 1.0, 0.4286, 1.0, 0.3214, 1.0, 0.25, 1.0, 0.3125, 1.0, 0.375, 1.0, 0.6875, 1.0, 0.625, 1.0, 0.5625, 1.0, 0.625, 1.0, 0.625, 1.0, 0.5714, 1.0, 0.5, 1.0, 0.5625, 1.0, 0.4286, 1.0, 0.375, 1.0, 0.4375, 1.0, 0.5, 1.0, 0.375, 1.0, 0.3125, 1.0, 0.375, 1.0, 0.4375, 1.0, 0.625, 0.5, 0.6262, 0.5, 0.6635, 0.5, 0.6875, 0.5, 0.5, 0.5, 0.4375, 0.5, 0.4123, 0.5, 0.4508, 0.5, 0.3738, 0.5, 0.375, 0.5, 0.3125, 0.5, 0.3365, 0.5, 0.4508, 0.5, 0.4123, 0.5, 0.4036, 0.5, 0.4325, 0.5, 0.7008, 0.5, 0.6635, 0.5, 0.6539, 0.5, 0.6825, 0.5, 0.1875, 0.5, 0.125, 0.5, 0.1814, 0.5, 0.2403, 0.5, 0.4123, 0.5, 0.4375, 0.5, 0.375, 0.5, 0.3738, 0.5, 0.2992, 0.5, 0.2403, 0.5, 0.2777, 0.5, 0.3175, 0.5, 0.3738, 0.5, 0.3365, 0.5, 0.3461, 0.5, 0.3748, 0.5, 0.875, 0.5, 0.8125, 0.5, 0.7597, 0.5, 0.8186, 0.5, 0.125, 0.5, 0.0625, 0.5, 0.1892, 0.5, 0.1814, 0.5, 0.197, 0.5, 0.1892, 0.5, 0.0625, 0.5, 0.0, 0.5, 0.6252, 0.5, 0.5964, 0.5, 0.625, 0.5, 0.6539, 0.5, 0.4325, 0.5, 0.4036, 0.5, 0.375, 0.5, 0.4018, 0.5, 0.6825, 0.5, 0.6518, 0.5, 0.692, 0.5, 0.7223, 0.5, 0.375, 0.5, 0.3482, 0.5, 0.308, 0.5, 0.3304, 0.5, 0.8186, 0.5, 0.7597, 0.5, 0.7223, 0.5, 0.7622, 0.5, 0.6262, 0.5, 0.5877, 0.5, 0.5964, 0.5, 0.6252, 0.5, 0.1814, 0.5, 0.1892, 0.5, 0.2539, 0.5, 0.2378, 0.5, 0.803, 0.5, 0.8108, 0.5, 0.7461, 0.5, 0.73, 0.5, 0.5625, 0.5, 0.5, 0.5, 0.5492, 0.5, 0.5877, 0.5, 0.2539, 0.5, 0.1892, 0.5, 0.197, 0.5, 0.27, 0.5, 0.2539, 0.5, 0.308, 0.5, 0.2777, 0.5, 0.2378, 0.5, 0.4036, 0.5, 0.4123, 0.5, 0.3738, 0.5, 0.3748, 0.5, 0.3482, 0.5, 0.375, 0.5, 0.3461, 0.5, 0.3175, 0.5, 0.9375, 0.5, 0.875, 0.5, 0.8186, 0.5, 0.8108, 0.5, 0.2777, 0.5, 0.308, 0.5, 0.3482, 0.5, 0.3175, 0.5, 0.7223, 0.5, 0.7597, 0.5, 0.7008, 0.5, 0.6825, 0.5, 0.7597, 0.5, 0.8125, 0.5, 0.75, 0.5, 0.7008, 0.5, 0.2777, 0.5, 0.2403, 0.5, 0.1814, 0.5, 0.2378, 0.5, 0.7223, 0.5, 0.692, 0.5, 0.7461, 0.5, 0.7622, 0.5, 0.3304, 0.5, 0.308, 0.5, 0.2539, 0.5, 0.27, 0.5, 0.2403, 0.5, 0.2992, 0.5, 0.25, 0.5, 0.1875, 0.5, 0.5877, 0.5, 0.6262, 0.5, 0.625, 0.5, 0.5625, 0.5, 0.5964, 0.5, 0.5877, 0.5, 0.5492, 0.5, 0.5675, 0.5, 0.7461, 0.5, 0.692, 0.5, 0.6696, 0.5, 0.73, 0.5, 0.692, 0.5, 0.6518, 0.5, 0.625, 0.5, 0.6696, 0.5, 0.8108, 0.5, 0.803, 0.5, 1.0, 0.5, 0.9375, 0.5, 0.6518, 0.5, 0.625, 0.5, 0.5982, 0.5, 0.625, 0.5, 0.7461, 0.5, 0.8108, 0.5, 0.8186, 0.5, 0.7622, 0.5, 0.4018, 0.5, 0.375, 0.5, 0.3482, 0.5, 0.375, 0.5, 0.6875, 0.5, 0.6635, 0.5, 0.7008, 0.5, 0.75, 0.5, 0.3461, 0.5, 0.375, 0.5, 0.4036, 0.5, 0.3748, 0.5, 0.6539, 0.5, 0.6635, 0.5, 0.6262, 0.5, 0.6252, 0.5, 0.3461, 0.5, 0.3365, 0.5, 0.2992, 0.5, 0.3175, 0.5, 0.5982, 0.5, 0.625, 0.5, 0.5964, 0.5, 0.5675, 0.5, 0.6539, 0.5, 0.625, 0.5, 0.6518, 0.5, 0.6825, 0.5, 0.3365, 0.5, 0.3125, 0.5, 0.25, 0.5, 0.2992, 0.5, 1.0, 0.5, 1.0, 0.85, 0.9375, 0.85, 0.9375, 0.5, 0.9375, 0.5, 0.9375, 0.85, 0.875, 0.85, 0.875, 0.5, 0.875, 0.5, 0.875, 0.85, 0.8125, 0.85, 0.8125, 0.5, 0.8125, 0.5, 0.8125, 0.85, 0.75, 0.85, 0.75, 0.5, 0.75, 0.5, 0.75, 0.85, 0.6875, 0.85, 0.6875, 0.5, 0.6875, 0.5, 0.6875, 0.85, 0.625, 0.85, 0.625, 0.5, 0.625, 0.5, 0.625, 0.85, 0.5625, 0.85, 0.5625, 0.5, 0.5625, 0.5, 0.5625, 0.85, 0.5, 0.85, 0.5, 0.5, 0.5, 0.5, 0.5, 0.85, 0.4375, 0.85, 0.4375, 0.5, 0.4375, 0.5, 0.4375, 0.85, 0.375, 0.85, 0.375, 0.5, 0.375, 0.5, 0.375, 0.85, 0.3125, 0.85, 0.3125, 0.5, 0.3125, 0.5, 0.3125, 0.85, 0.25, 0.85, 0.25, 0.5, 0.25, 0.5, 0.25, 0.85, 0.1875, 0.85, 0.1875, 0.5, 0.1875, 0.5, 0.1875, 0.85, 0.125, 0.85, 0.125, 0.5, 0.125, 0.5, 0.125, 0.85, 0.0625, 0.85, 0.0625, 0.5, 0.0625, 0.5, 0.0625, 0.85, 0.0, 0.85, 0.0, 0.5, 0.9809, 0.25, 0.9634, 0.1616, 0.9634, 0.1616, 0.9809, 0.25, 0.8384, 0.4634, 0.75, 0.4809, 0.75, 0.49, 0.8418, 0.4717, 0.9133, 0.4133, 0.8384, 0.4634, 0.8418, 0.4717, 0.9197, 0.4197, 0.9634, 0.3384, 0.9133, 0.4133, 0.9197, 0.4197, 0.9717, 0.3418, 0.9809, 0.25, 0.9634, 0.3384, 0.9717, 0.3418, 0.99, 0.25, 0.9634, 0.1616, 0.9809, 0.25, 0.99, 0.25, 0.9717, 0.1582, 0.9133, 0.0867, 0.9634, 0.1616, 0.9717, 0.1582, 0.9197, 0.08029, 0.8384, 0.03664, 0.9133, 0.0867, 0.9197, 0.08029, 0.8418, 0.02827, 0.75, 0.01906, 0.8384, 0.03664, 0.8418, 0.02827, 0.75, 0.01, 0.6616, 0.03664, 0.75, 0.01906, 0.75, 0.01, 0.6582, 0.02827, 0.5867, 0.0867, 0.6616, 0.03664, 0.6582, 0.02827, 0.5803, 0.08029, 0.5366, 0.1616, 0.5867, 0.0867, 0.5803, 0.08029, 0.5283, 0.1582, 0.5191, 0.25, 0.5366, 0.1616, 0.5283, 0.1582, 0.51, 0.25, 0.5366, 0.3384, 0.5191, 0.25, 0.51, 0.25, 0.5283, 0.3418, 0.5867, 0.4133, 0.5366, 0.3384, 0.5283, 0.3418, 0.5803, 0.4197, 0.6616, 0.4634, 0.5867, 0.4133, 0.5803, 0.4197, 0.6582, 0.4717, 0.75, 0.4809, 0.6616, 0.4634, 0.6582, 0.4717, 0.75, 0.49, 0.5191, 0.25, 0.5366, 0.3384, 0.5366, 0.3384, 0.5191, 0.25, 0.9634, 0.1616, 0.9133, 0.0867, 0.9133, 0.0867, 0.9634, 0.1616, 0.5366, 0.3384, 0.5867, 0.4133, 0.5867, 0.4133, 0.5366, 0.3384, 0.9133, 0.0867, 0.8384, 0.03664, 0.8384, 0.03664, 0.9133, 0.0867, 0.5867, 0.4133, 0.6616, 0.4634, 0.6616, 0.4634, 0.5867, 0.4133, 0.8384, 0.03664, 0.75, 0.01906, 0.75, 0.01906, 0.8384, 0.03664, 0.75, 0.4809, 0.8384, 0.4634, 0.8384, 0.4634, 0.75, 0.4809, 0.6616, 0.4634, 0.75, 0.4809, 0.75, 0.4809, 0.6616, 0.4634, 0.75, 0.01906, 0.6616, 0.03664, 0.6616, 0.03664, 0.75, 0.01906, 0.8384, 0.4634, 0.9133, 0.4133, 0.9133, 0.4133, 0.8384, 0.4634, 0.6616, 0.03664, 0.5867, 0.0867, 0.5867, 0.0867, 0.6616, 0.03664, 0.9133, 0.4133, 0.9634, 0.3384, 0.9634, 0.3384, 0.9133, 0.4133, 0.5867, 0.0867, 0.5366, 0.1616, 0.5366, 0.1616, 0.5867, 0.0867, 0.9634, 0.3384, 0.9809, 0.25, 0.9809, 0.25, 0.9634, 0.3384, 0.5366, 0.1616, 0.5191, 0.25, 0.5191, 0.25, 0.5366, 0.1616, 1.0, 0.5, 0.9375, 0.5, 0.9375, 0.85, 1.0, 0.85, 0.9375, 0.5, 0.875, 0.5, 0.875, 0.85, 0.9375, 0.85, 0.875, 0.5, 0.8125, 0.5, 0.8125, 0.85, 0.875, 0.85, 0.8125, 0.5, 0.75, 0.5, 0.75, 0.85, 0.8125, 0.85, 0.75, 0.5, 0.6875, 0.5, 0.6875, 0.85, 0.75, 0.85, 0.6875, 0.5, 0.625, 0.5, 0.625, 0.85, 0.6875, 0.85, 0.625, 0.5, 0.5625, 0.5, 0.5625, 0.85, 0.625, 0.85, 0.5625, 0.5, 0.5, 0.5, 0.5, 0.85, 0.5625, 0.85, 0.5, 0.5, 0.4375, 0.5, 0.4375, 0.85, 0.5, 0.85, 0.4375, 0.5, 0.375, 0.5, 0.375, 0.85, 0.4375, 0.85, 0.375, 0.5, 0.3125, 0.5, 0.3125, 0.85, 0.375, 0.85, 0.3125, 0.5, 0.25, 0.5, 0.25, 0.85, 0.3125, 0.85, 0.25, 0.5, 0.1875, 0.5, 0.1875, 0.85, 0.25, 0.85, 0.1875, 0.5, 0.125, 0.5, 0.125, 0.85, 0.1875, 0.85, 0.125, 0.5, 0.0625, 0.5, 0.0625, 0.85, 0.125, 0.85, 0.0625, 0.5, 0.0, 0.5, 0.0, 0.85, 0.0625, 0.85, 0.9809, 0.25, 0.9809, 0.25, 0.9634, 0.1616, 0.9634, 0.1616, 0.8384, 0.4634, 0.8418, 0.4717, 0.75, 0.49, 0.75, 0.4809, 0.9133, 0.4133, 0.9197, 0.4197, 0.8418, 0.4717, 0.8384, 0.4634, 0.9634, 0.3384, 0.9717, 0.3418, 0.9197, 0.4197, 0.9133, 0.4133, 0.9809, 0.25, 0.99, 0.25, 0.9717, 0.3418, 0.9634, 0.3384, 0.9634, 0.1616, 0.9717, 0.1582, 0.99, 0.25, 0.9809, 0.25, 0.9133, 0.0867, 0.9197, 0.08029, 0.9717, 0.1582, 0.9634, 0.1616, 0.8384, 0.03664, 0.8418, 0.02827, 0.9197, 0.08029, 0.9133, 0.0867, 0.75, 0.01906, 0.75, 0.01, 0.8418, 0.02827, 0.8384, 0.03664, 0.6616, 0.03664, 0.6582, 0.02827, 0.75, 0.01, 0.75, 0.01906, 0.5867, 0.0867, 0.5803, 0.08029, 0.6582, 0.02827, 0.6616, 0.03664, 0.5366, 0.1616, 0.5283, 0.1582, 0.5803, 0.08029, 0.5867, 0.0867, 0.5191, 0.25, 0.51, 0.25, 0.5283, 0.1582, 0.5366, 0.1616, 0.5366, 0.3384, 0.5283, 0.3418, 0.51, 0.25, 0.5191, 0.25, 0.5867, 0.4133, 0.5803, 0.4197, 0.5283, 0.3418, 0.5366, 0.3384, 0.6616, 0.4634, 0.6582, 0.4717, 0.5803, 0.4197, 0.5867, 0.4133, 0.75, 0.4809, 0.75, 0.49, 0.6582, 0.4717, 0.6616, 0.4634, 0.5191, 0.25, 0.5191, 0.25, 0.5366, 0.3384, 0.5366, 0.3384, 0.9634, 0.1616, 0.9634, 0.1616, 0.9133, 0.0867, 0.9133, 0.0867, 0.5366, 0.3384, 0.5366, 0.3384, 0.5867, 0.4133, 0.5867, 0.4133, 0.9133, 0.0867, 0.9133, 0.0867, 0.8384, 0.03664, 0.8384, 0.03664, 0.5867, 0.4133, 0.5867, 0.4133, 0.6616, 0.4634, 0.6616, 0.4634, 0.8384, 0.03664, 0.8384, 0.03664, 0.75, 0.01906, 0.75, 0.01906, 0.75, 0.4809, 0.75, 0.4809, 0.8384, 0.4634, 0.8384, 0.4634, 0.6616, 0.4634, 0.6616, 0.4634, 0.75, 0.4809, 0.75, 0.4809, 0.75, 0.01906, 0.75, 0.01906, 0.6616, 0.03664, 0.6616, 0.03664, 0.8384, 0.4634, 0.8384, 0.4634, 0.9133, 0.4133, 0.9133, 0.4133, 0.6616, 0.03664, 0.6616, 0.03664, 0.5867, 0.0867, 0.5867, 0.0867, 0.9133, 0.4133, 0.9133, 0.4133, 0.9634, 0.3384, 0.9634, 0.3384, 0.5867, 0.0867, 0.5867, 0.0867, 0.5366, 0.1616, 0.5366, 0.1616, 0.9634, 0.3384, 0.9634, 0.3384, 0.9809, 0.25, 0.9809, 0.25, 0.5366, 0.1616, 0.5366, 0.1616, 0.5191, 0.25, 0.5191, 0.25, 1.0, 0.5, 1.0, 0.85, 0.9375, 0.85, 0.9375, 0.5, 0.9375, 0.5, 0.9375, 0.85, 0.875, 0.85, 0.875, 0.5, 0.875, 0.5, 0.875, 0.85, 0.8125, 0.85, 0.8125, 0.5, 0.8125, 0.5, 0.8125, 0.85, 0.75, 0.85, 0.75, 0.5, 0.75, 0.5, 0.75, 0.85, 0.6875, 0.85, 0.6875, 0.5, 0.6875, 0.5, 0.6875, 0.85, 0.625, 0.85, 0.625, 0.5, 0.625, 0.5, 0.625, 0.85, 0.5625, 0.85, 0.5625, 0.5, 0.5625, 0.5, 0.5625, 0.85, 0.5, 0.85, 0.5, 0.5, 0.5, 0.5, 0.5, 0.85, 0.4375, 0.85, 0.4375, 0.5, 0.4375, 0.5, 0.4375, 0.85, 0.375, 0.85, 0.375, 0.5, 0.375, 0.5, 0.375, 0.85, 0.3125, 0.85, 0.3125, 0.5, 0.3125, 0.5, 0.3125, 0.85, 0.25, 0.85, 0.25, 0.5, 0.25, 0.5, 0.25, 0.85, 0.1875, 0.85, 0.1875, 0.5, 0.1875, 0.5, 0.1875, 0.85, 0.125, 0.85, 0.125, 0.5, 0.125, 0.5, 0.125, 0.85, 0.0625, 0.85, 0.0625, 0.5, 0.0625, 0.5, 0.0625, 0.85, 0.0, 0.85, 0.0, 0.5, 0.5191, 0.25, 0.5366, 0.3384, 0.5366, 0.3384, 0.5191, 0.25, 0.8384, 0.4634, 0.75, 0.4809, 0.75, 0.49, 0.8418, 0.4717, 0.9133, 0.4133, 0.8384, 0.4634, 0.8418, 0.4717, 0.9197, 0.4197, 0.9634, 0.3384, 0.9133, 0.4133, 0.9197, 0.4197, 0.9717, 0.3418, 0.9809, 0.25, 0.9634, 0.3384, 0.9717, 0.3418, 0.99, 0.25, 0.9634, 0.1616, 0.9809, 0.25, 0.99, 0.25, 0.9717, 0.1582, 0.9133, 0.0867, 0.9634, 0.1616, 0.9717, 0.1582, 0.9197, 0.08029, 0.8384, 0.03664, 0.9133, 0.0867, 0.9197, 0.08029, 0.8418, 0.02827, 0.75, 0.01906, 0.8384, 0.03664, 0.8418, 0.02827, 0.75, 0.01, 0.6616, 0.03664, 0.75, 0.01906, 0.75, 0.01, 0.6582, 0.02827, 0.5867, 0.0867, 0.6616, 0.03664, 0.6582, 0.02827, 0.5803, 0.08029, 0.5366, 0.1616, 0.5867, 0.0867, 0.5803, 0.08029, 0.5283, 0.1582, 0.5191, 0.25, 0.5366, 0.1616, 0.5283, 0.1582, 0.51, 0.25, 0.5366, 0.3384, 0.5191, 0.25, 0.51, 0.25, 0.5283, 0.3418, 0.5867, 0.4133, 0.5366, 0.3384, 0.5283, 0.3418, 0.5803, 0.4197, 0.6616, 0.4634, 0.5867, 0.4133, 0.5803, 0.4197, 0.6582, 0.4717, 0.75, 0.4809, 0.6616, 0.4634, 0.6582, 0.4717, 0.75, 0.49, 0.9634, 0.1616, 0.9133, 0.0867, 0.9133, 0.0867, 0.9634, 0.1616, 0.5366, 0.3384, 0.5867, 0.4133, 0.5867, 0.4133, 0.5366, 0.3384, 0.9133, 0.0867, 0.8384, 0.03664, 0.8384, 0.03664, 0.9133, 0.0867, 0.5867, 0.4133, 0.6616, 0.4634, 0.6616, 0.4634, 0.5867, 0.4133, 0.8384, 0.03664, 0.75, 0.01906, 0.75, 0.01906, 0.8384, 0.03664, 0.75, 0.4809, 0.8384, 0.4634, 0.8384, 0.4634, 0.75, 0.4809, 0.6616, 0.4634, 0.75, 0.4809, 0.75, 0.4809, 0.6616, 0.4634, 0.75, 0.01906, 0.6616, 0.03664, 0.6616, 0.03664, 0.75, 0.01906, 0.8384, 0.4634, 0.9133, 0.4133, 0.9133, 0.4133, 0.8384, 0.4634, 0.6616, 0.03664, 0.5867, 0.0867, 0.5867, 0.0867, 0.6616, 0.03664, 0.9133, 0.4133, 0.9634, 0.3384, 0.9634, 0.3384, 0.9133, 0.4133, 0.5867, 0.0867, 0.5366, 0.1616, 0.5366, 0.1616, 0.5867, 0.0867, 0.9634, 0.3384, 0.9809, 0.25, 0.9809, 0.25, 0.9634, 0.3384, 0.5366, 0.1616, 0.5191, 0.25, 0.5191, 0.25, 0.5366, 0.1616, 0.9809, 0.25, 0.9634, 0.1616, 0.9634, 0.1616, 0.9809, 0.25, 1.0, 0.5, 0.9375, 0.5, 0.9375, 0.85, 1.0, 0.85, 0.9375, 0.5, 0.875, 0.5, 0.875, 0.85, 0.9375, 0.85, 0.875, 0.5, 0.8125, 0.5, 0.8125, 0.85, 0.875, 0.85, 0.8125, 0.5, 0.75, 0.5, 0.75, 0.85, 0.8125, 0.85, 0.75, 0.5, 0.6875, 0.5, 0.6875, 0.85, 0.75, 0.85, 0.6875, 0.5, 0.625, 0.5, 0.625, 0.85, 0.6875, 0.85, 0.625, 0.5, 0.5625, 0.5, 0.5625, 0.85, 0.625, 0.85, 0.5625, 0.5, 0.5, 0.5, 0.5, 0.85, 0.5625, 0.85, 0.5, 0.5, 0.4375, 0.5, 0.4375, 0.85, 0.5, 0.85, 0.4375, 0.5, 0.375, 0.5, 0.375, 0.85, 0.4375, 0.85, 0.375, 0.5, 0.3125, 0.5, 0.3125, 0.85, 0.375, 0.85, 0.3125, 0.5, 0.25, 0.5, 0.25, 0.85, 0.3125, 0.85, 0.25, 0.5, 0.1875, 0.5, 0.1875, 0.85, 0.25, 0.85, 0.1875, 0.5, 0.125, 0.5, 0.125, 0.85, 0.1875, 0.85, 0.125, 0.5, 0.0625, 0.5, 0.0625, 0.85, 0.125, 0.85, 0.0625, 0.5, 0.0, 0.5, 0.0, 0.85, 0.0625, 0.85, 0.5191, 0.25, 0.5191, 0.25, 0.5366, 0.3384, 0.5366, 0.3384, 0.8384, 0.4634, 0.8418, 0.4717, 0.75, 0.49, 0.75, 0.4809, 0.9133, 0.4133, 0.9197, 0.4197, 0.8418, 0.4717, 0.8384, 0.4634, 0.9634, 0.3384, 0.9717, 0.3418, 0.9197, 0.4197, 0.9133, 0.4133, 0.9809, 0.25, 0.99, 0.25, 0.9717, 0.3418, 0.9634, 0.3384, 0.9634, 0.1616, 0.9717, 0.1582, 0.99, 0.25, 0.9809, 0.25, 0.9133, 0.0867, 0.9197, 0.08029, 0.9717, 0.1582, 0.9634, 0.1616, 0.8384, 0.03664, 0.8418, 0.02827, 0.9197, 0.08029, 0.9133, 0.0867, 0.75, 0.01906, 0.75, 0.01, 0.8418, 0.02827, 0.8384, 0.03664, 0.6616, 0.03664, 0.6582, 0.02827, 0.75, 0.01, 0.75, 0.01906, 0.5867, 0.0867, 0.5803, 0.08029, 0.6582, 0.02827, 0.6616, 0.03664, 0.5366, 0.1616, 0.5283, 0.1582, 0.5803, 0.08029, 0.5867, 0.0867, 0.5191, 0.25, 0.51, 0.25, 0.5283, 0.1582, 0.5366, 0.1616, 0.5366, 0.3384, 0.5283, 0.3418, 0.51, 0.25, 0.5191, 0.25, 0.5867, 0.4133, 0.5803, 0.4197, 0.5283, 0.3418, 0.5366, 0.3384, 0.6616, 0.4634, 0.6582, 0.4717, 0.5803, 0.4197, 0.5867, 0.4133, 0.75, 0.4809, 0.75, 0.49, 0.6582, 0.4717, 0.6616, 0.4634, 0.9634, 0.1616, 0.9634, 0.1616, 0.9133, 0.0867, 0.9133, 0.0867, 0.5366, 0.3384, 0.5366, 0.3384, 0.5867, 0.4133, 0.5867, 0.4133, 0.9133, 0.0867, 0.9133, 0.0867, 0.8384, 0.03664, 0.8384, 0.03664, 0.5867, 0.4133, 0.5867, 0.4133, 0.6616, 0.4634, 0.6616, 0.4634, 0.8384, 0.03664, 0.8384, 0.03664, 0.75, 0.01906, 0.75, 0.01906, 0.75, 0.4809, 0.75, 0.4809, 0.8384, 0.4634, 0.8384, 0.4634, 0.6616, 0.4634, 0.6616, 0.4634, 0.75, 0.4809, 0.75, 0.4809, 0.75, 0.01906, 0.75, 0.01906, 0.6616, 0.03664, 0.6616, 0.03664, 0.8384, 0.4634, 0.8384, 0.4634, 0.9133, 0.4133, 0.9133, 0.4133, 0.6616, 0.03664, 0.6616, 0.03664, 0.5867, 0.0867, 0.5867, 0.0867, 0.9133, 0.4133, 0.9133, 0.4133, 0.9634, 0.3384, 0.9634, 0.3384, 0.5867, 0.0867, 0.5867, 0.0867, 0.5366, 0.1616, 0.5366, 0.1616, 0.9634, 0.3384, 0.9634, 0.3384, 0.9809, 0.25, 0.9809, 0.25, 0.5366, 0.1616, 0.5366, 0.1616, 0.5191, 0.25, 0.5191, 0.25, 0.9809, 0.25, 0.9809, 0.25, 0.9634, 0.1616, 0.9634, 0.1616, 0.9634, 0.1616, 0.8475, 0.1525, 0.8384, 0.03664, 0.9133, 0.0867, 0.8475, 0.1525, 0.75, 0.1461, 0.75, 0.01906, 0.8384, 0.03664, 0.75, 0.1461, 0.6525, 0.1525, 0.6616, 0.03664, 0.75, 0.01906, 0.6525, 0.1525, 0.5366, 0.1616, 0.5867, 0.0867, 0.6616, 0.03664, 0.9809, 0.25, 0.8539, 0.25, 0.8475, 0.1525, 0.9634, 0.1616, 0.8539, 0.25, 0.75, 0.25, 0.75, 0.1461, 0.8475, 0.1525, 0.75, 0.25, 0.6461, 0.25, 0.6525, 0.1525, 0.75, 0.1461, 0.6461, 0.25, 0.5191, 0.25, 0.5366, 0.1616, 0.6525, 0.1525, 0.9634, 0.3384, 0.8475, 0.3475, 0.8539, 0.25, 0.9809, 0.25, 0.8475, 0.3475, 0.75, 0.3539, 0.75, 0.25, 0.8539, 0.25, 0.75, 0.3539, 0.6525, 0.3475, 0.6461, 0.25, 0.75, 0.25, 0.6525, 0.3475, 0.5366, 0.3384, 0.5191, 0.25, 0.6461, 0.25, 0.9133, 0.4133, 0.8384, 0.4634, 0.8475, 0.3475, 0.9634, 0.3384, 0.8384, 0.4634, 0.75, 0.4809, 0.75, 0.3539, 0.8475, 0.3475, 0.75, 0.4809, 0.6616, 0.4634, 0.6525, 0.3475, 0.75, 0.3539, 0.6616, 0.4634, 0.5867, 0.4133, 0.5366, 0.3384, 0.6525, 0.3475, 0.9133, 0.0867, 0.8384, 0.03664, 0.8475, 0.1525, 0.9634, 0.1616, 0.8384, 0.03664, 0.75, 0.01906, 0.75, 0.1461, 0.8475, 0.1525, 0.75, 0.01906, 0.6616, 0.03664, 0.6525, 0.1525, 0.75, 0.1461, 0.6616, 0.03664, 0.5867, 0.0867, 0.5366, 0.1616, 0.6525, 0.1525, 0.9634, 0.1616, 0.8475, 0.1525, 0.8539, 0.25, 0.9809, 0.25, 0.8475, 0.1525, 0.75, 0.1461, 0.75, 0.25, 0.8539, 0.25, 0.75, 0.1461, 0.6525, 0.1525, 0.6461, 0.25, 0.75, 0.25, 0.6525, 0.1525, 0.5366, 0.1616, 0.5191, 0.25, 0.6461, 0.25, 0.9809, 0.25, 0.8539, 0.25, 0.8475, 0.3475, 0.9634, 0.3384, 0.8539, 0.25, 0.75, 0.25, 0.75, 0.3539, 0.8475, 0.3475, 0.75, 0.25, 0.6461, 0.25, 0.6525, 0.3475, 0.75, 0.3539, 0.6461, 0.25, 0.5191, 0.25, 0.5366, 0.3384, 0.6525, 0.3475, 0.9634, 0.3384, 0.8475, 0.3475, 0.8384, 0.4634, 0.9133, 0.4133, 0.8475, 0.3475, 0.75, 0.3539, 0.75, 0.4809, 0.8384, 0.4634, 0.75, 0.3539, 0.6525, 0.3475, 0.6616, 0.4634, 0.75, 0.4809, 0.6525, 0.3475, 0.5366, 0.3384, 0.5867, 0.4133, 0.6616, 0.4634, 0.9133, 0.0867, 0.8384, 0.03664, 0.8475, 0.1525, 0.9634, 0.1616, 0.8384, 0.03664, 0.75, 0.01906, 0.75, 0.1461, 0.8475, 0.1525, 0.75, 0.01906, 0.6616, 0.03664, 0.6525, 0.1525, 0.75, 0.1461, 0.6616, 0.03664, 0.5867, 0.0867, 0.5366, 0.1616, 0.6525, 0.1525, 0.9634, 0.1616, 0.8475, 0.1525, 0.8539, 0.25, 0.9809, 0.25, 0.8475, 0.1525, 0.75, 0.1461, 0.75, 0.25, 0.8539, 0.25, 0.75, 0.1461, 0.6525, 0.1525, 0.6461, 0.25, 0.75, 0.25, 0.6525, 0.1525, 0.5366, 0.1616, 0.5191, 0.25, 0.6461, 0.25, 0.9809, 0.25, 0.8539, 0.25, 0.8475, 0.3475, 0.9634, 0.3384, 0.8539, 0.25, 0.75, 0.25, 0.75, 0.3539, 0.8475, 0.3475, 0.75, 0.25, 0.6461, 0.25, 0.6525, 0.3475, 0.75, 0.3539, 0.6461, 0.25, 0.5191, 0.25, 0.5366, 0.3384, 0.6525, 0.3475, 0.9634, 0.3384, 0.8475, 0.3475, 0.8384, 0.4634, 0.9133, 0.4133, 0.8475, 0.3475, 0.75, 0.3539, 0.75, 0.4809, 0.8384, 0.4634, 0.75, 0.3539, 0.6525, 0.3475, 0.6616, 0.4634, 0.75, 0.4809, 0.6525, 0.3475, 0.5366, 0.3384, 0.5867, 0.4133, 0.6616, 0.4634, 0.9634, 0.1616, 0.8475, 0.1525, 0.8384, 0.03664, 0.9133, 0.0867, 0.8475, 0.1525, 0.75, 0.1461, 0.75, 0.01906, 0.8384, 0.03664, 0.75, 0.1461, 0.6525, 0.1525, 0.6616, 0.03664, 0.75, 0.01906, 0.6525, 0.1525, 0.5366, 0.1616, 0.5867, 0.0867, 0.6616, 0.03664, 0.9809, 0.25, 0.8539, 0.25, 0.8475, 0.1525, 0.9634, 0.1616, 0.8539, 0.25, 0.75, 0.25, 0.75, 0.1461, 0.8475, 0.1525, 0.75, 0.25, 0.6461, 0.25, 0.6525, 0.1525, 0.75, 0.1461, 0.6461, 0.25, 0.5191, 0.25, 0.5366, 0.1616, 0.6525, 0.1525, 0.9634, 0.3384, 0.8475, 0.3475, 0.8539, 0.25, 0.9809, 0.25, 0.8475, 0.3475, 0.75, 0.3539, 0.75, 0.25, 0.8539, 0.25, 0.75, 0.3539, 0.6525, 0.3475, 0.6461, 0.25, 0.75, 0.25, 0.6525, 0.3475, 0.5366, 0.3384, 0.5191, 0.25, 0.6461, 0.25, 0.9133, 0.4133, 0.8384, 0.4634, 0.8475, 0.3475, 0.9634, 0.3384, 0.8384, 0.4634, 0.75, 0.4809, 0.75, 0.3539, 0.8475, 0.3475, 0.75, 0.4809, 0.6616, 0.4634, 0.6525, 0.3475, 0.75, 0.3539, 0.6616, 0.4634, 0.5867, 0.4133, 0.5366, 0.3384, 0.6525, 0.3475])
me_cylinder.update()

# ---- objects
ob_light = bpy.data.objects.new('Light', light_light)
ob_camera = bpy.data.objects.new('Camera', cam_camera)
ob_cylinder = bpy.data.objects.new('Cylinder', me_cylinder)

# ---- transforms, parenting, visibility, modifiers, constraints
ob_light.location = (4.076, 1.005, 5.904)
ob_light.rotation_euler = (0.6503, 0.05522, 1.866)
ob_light.lock_rotations_4d = False
ob_light.empty_display_type = 'ARROWS'
ob_light.color = (0.0, 0.0, 0.0, 0.0)
ob_light.lineart.crease_threshold = 0.0
ob_camera.location = (7.359, -6.926, 4.958)
ob_camera.rotation_euler = (1.109, 0.0, 0.8149)
ob_camera.lock_rotations_4d = False
ob_camera.empty_display_type = 'ARROWS'
ob_camera.color = (0.0, 0.0, 0.0, 0.0)
ob_camera.display_type = 'WIRE'
ob_camera.lineart.crease_threshold = 0.0
ob_cylinder.location = (0.0, 0.0, 0.0)
_vg = ob_cylinder.vertex_groups.new(name='Nozzle 1')
_vg = ob_cylinder.vertex_groups.new(name='Nozzle 2')
_vg = ob_cylinder.vertex_groups.new(name='Nozzle 3')
_vg = ob_cylinder.vertex_groups.new(name='Nozzle 4')

# ---- collection membership
col_collection.objects.link(ob_light)
col_collection.objects.link(ob_camera)
col_collection.objects.link(ob_cylinder)

# ---- scene / render settings (as saved in the file)
scene.camera = ob_camera
scene.frame_start = 1; scene.frame_end = 250; scene.frame_set(1)
scene.render.engine = 'BLENDER_EEVEE_NEXT'
scene.cycles.sampling_pattern = 'TABULATED_SOBOL'
scene.view_settings.view_transform = 'Filmic'
bpy.context.view_layer.update()
